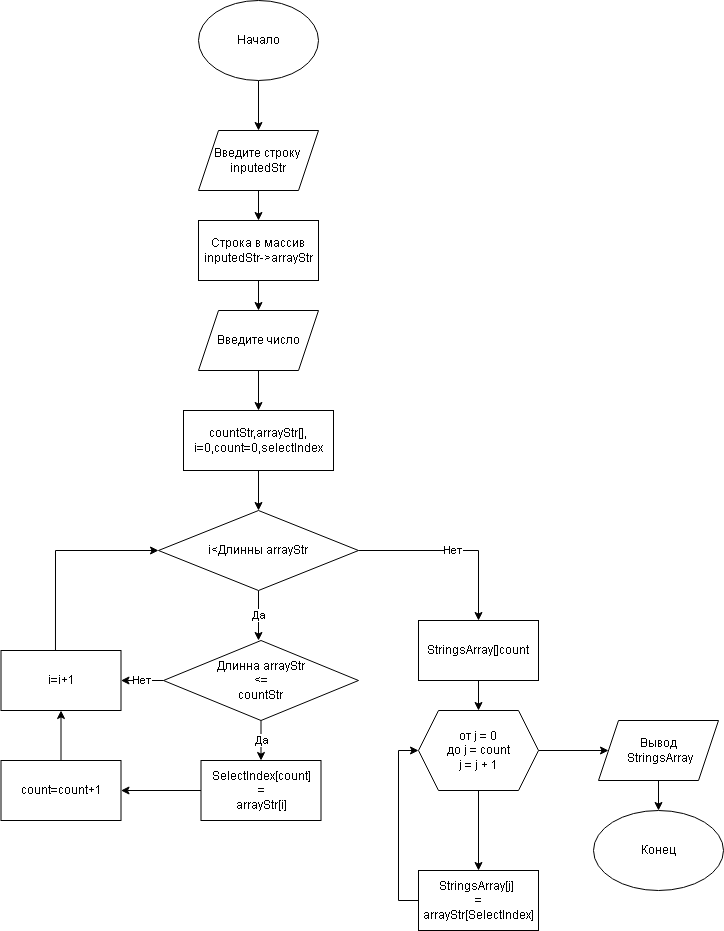

The diagram above was exported from draw.io. Its source (the exported page's mxGraphModel, read from the mxfile embedded in the PNG):
<mxGraphModel dx="794" dy="708" grid="1" gridSize="10" guides="1" tooltips="1" connect="1" arrows="1" fold="1" page="1" pageScale="1" pageWidth="827" pageHeight="1169" math="0" shadow="0">
  <root>
    <mxCell id="WIyWlLk6GJQsqaUBKTNV-0" />
    <mxCell id="WIyWlLk6GJQsqaUBKTNV-1" parent="WIyWlLk6GJQsqaUBKTNV-0" />
    <mxCell id="CdQbcW4OpXcsLQWfWBWQ-3" value="" style="edgeStyle=orthogonalEdgeStyle;rounded=0;orthogonalLoop=1;jettySize=auto;html=1;" edge="1" parent="WIyWlLk6GJQsqaUBKTNV-1" source="CdQbcW4OpXcsLQWfWBWQ-1" target="CdQbcW4OpXcsLQWfWBWQ-2">
      <mxGeometry relative="1" as="geometry" />
    </mxCell>
    <mxCell id="CdQbcW4OpXcsLQWfWBWQ-1" value="Начало" style="ellipse;whiteSpace=wrap;html=1;" vertex="1" parent="WIyWlLk6GJQsqaUBKTNV-1">
      <mxGeometry x="320" y="10" width="120" height="80" as="geometry" />
    </mxCell>
    <mxCell id="CdQbcW4OpXcsLQWfWBWQ-5" value="" style="edgeStyle=orthogonalEdgeStyle;rounded=0;orthogonalLoop=1;jettySize=auto;html=1;" edge="1" parent="WIyWlLk6GJQsqaUBKTNV-1" source="CdQbcW4OpXcsLQWfWBWQ-2" target="CdQbcW4OpXcsLQWfWBWQ-4">
      <mxGeometry relative="1" as="geometry" />
    </mxCell>
    <mxCell id="CdQbcW4OpXcsLQWfWBWQ-2" value="Введите строку&amp;nbsp;&lt;br&gt;inputedStr" style="shape=parallelogram;perimeter=parallelogramPerimeter;whiteSpace=wrap;html=1;fixedSize=1;" vertex="1" parent="WIyWlLk6GJQsqaUBKTNV-1">
      <mxGeometry x="320" y="140" width="120" height="60" as="geometry" />
    </mxCell>
    <mxCell id="CdQbcW4OpXcsLQWfWBWQ-12" value="" style="edgeStyle=orthogonalEdgeStyle;rounded=0;orthogonalLoop=1;jettySize=auto;html=1;" edge="1" parent="WIyWlLk6GJQsqaUBKTNV-1" source="CdQbcW4OpXcsLQWfWBWQ-4" target="CdQbcW4OpXcsLQWfWBWQ-10">
      <mxGeometry relative="1" as="geometry" />
    </mxCell>
    <mxCell id="CdQbcW4OpXcsLQWfWBWQ-4" value="Строка в массив&lt;br&gt;inputedStr-&amp;gt;arrayStr" style="rounded=0;whiteSpace=wrap;html=1;" vertex="1" parent="WIyWlLk6GJQsqaUBKTNV-1">
      <mxGeometry x="320" y="230" width="120" height="60" as="geometry" />
    </mxCell>
    <mxCell id="CdQbcW4OpXcsLQWfWBWQ-9" value="" style="edgeStyle=orthogonalEdgeStyle;rounded=0;orthogonalLoop=1;jettySize=auto;html=1;" edge="1" parent="WIyWlLk6GJQsqaUBKTNV-1" source="CdQbcW4OpXcsLQWfWBWQ-6" target="CdQbcW4OpXcsLQWfWBWQ-8">
      <mxGeometry relative="1" as="geometry" />
    </mxCell>
    <mxCell id="CdQbcW4OpXcsLQWfWBWQ-6" value="countStr,arrayStr[],&lt;br&gt;i=0,count=0,selectIndex" style="rounded=0;whiteSpace=wrap;html=1;" vertex="1" parent="WIyWlLk6GJQsqaUBKTNV-1">
      <mxGeometry x="305" y="420" width="150" height="60" as="geometry" />
    </mxCell>
    <mxCell id="CdQbcW4OpXcsLQWfWBWQ-15" value="Да" style="edgeStyle=orthogonalEdgeStyle;rounded=0;orthogonalLoop=1;jettySize=auto;html=1;" edge="1" parent="WIyWlLk6GJQsqaUBKTNV-1" source="CdQbcW4OpXcsLQWfWBWQ-8">
      <mxGeometry relative="1" as="geometry">
        <mxPoint x="380" y="650" as="targetPoint" />
      </mxGeometry>
    </mxCell>
    <mxCell id="CdQbcW4OpXcsLQWfWBWQ-26" value="Нет" style="edgeStyle=orthogonalEdgeStyle;rounded=0;orthogonalLoop=1;jettySize=auto;html=1;" edge="1" parent="WIyWlLk6GJQsqaUBKTNV-1" source="CdQbcW4OpXcsLQWfWBWQ-8" target="CdQbcW4OpXcsLQWfWBWQ-25">
      <mxGeometry relative="1" as="geometry" />
    </mxCell>
    <mxCell id="CdQbcW4OpXcsLQWfWBWQ-8" value="i&amp;lt;Длинны arrayStr" style="rhombus;whiteSpace=wrap;html=1;rounded=0;" vertex="1" parent="WIyWlLk6GJQsqaUBKTNV-1">
      <mxGeometry x="280" y="520" width="200" height="80" as="geometry" />
    </mxCell>
    <mxCell id="CdQbcW4OpXcsLQWfWBWQ-13" value="" style="edgeStyle=orthogonalEdgeStyle;rounded=0;orthogonalLoop=1;jettySize=auto;html=1;" edge="1" parent="WIyWlLk6GJQsqaUBKTNV-1" source="CdQbcW4OpXcsLQWfWBWQ-10" target="CdQbcW4OpXcsLQWfWBWQ-6">
      <mxGeometry relative="1" as="geometry" />
    </mxCell>
    <mxCell id="CdQbcW4OpXcsLQWfWBWQ-10" value="Введите число" style="shape=parallelogram;perimeter=parallelogramPerimeter;whiteSpace=wrap;html=1;fixedSize=1;" vertex="1" parent="WIyWlLk6GJQsqaUBKTNV-1">
      <mxGeometry x="320" y="320" width="120" height="60" as="geometry" />
    </mxCell>
    <mxCell id="CdQbcW4OpXcsLQWfWBWQ-18" value="Да" style="edgeStyle=orthogonalEdgeStyle;rounded=0;orthogonalLoop=1;jettySize=auto;html=1;" edge="1" parent="WIyWlLk6GJQsqaUBKTNV-1" source="CdQbcW4OpXcsLQWfWBWQ-16" target="CdQbcW4OpXcsLQWfWBWQ-17">
      <mxGeometry relative="1" as="geometry" />
    </mxCell>
    <mxCell id="CdQbcW4OpXcsLQWfWBWQ-24" value="Нет" style="edgeStyle=orthogonalEdgeStyle;rounded=0;orthogonalLoop=1;jettySize=auto;html=1;exitX=0;exitY=0.5;exitDx=0;exitDy=0;entryX=1;entryY=0.5;entryDx=0;entryDy=0;" edge="1" parent="WIyWlLk6GJQsqaUBKTNV-1" source="CdQbcW4OpXcsLQWfWBWQ-16" target="CdQbcW4OpXcsLQWfWBWQ-21">
      <mxGeometry relative="1" as="geometry" />
    </mxCell>
    <mxCell id="CdQbcW4OpXcsLQWfWBWQ-16" value="Длинна arrayStr&lt;br style=&quot;border-color: var(--border-color);&quot;&gt;&amp;nbsp;&amp;lt;=&amp;nbsp;&lt;br style=&quot;border-color: var(--border-color);&quot;&gt;countStr" style="rhombus;whiteSpace=wrap;html=1;" vertex="1" parent="WIyWlLk6GJQsqaUBKTNV-1">
      <mxGeometry x="285" y="650" width="195" height="80" as="geometry" />
    </mxCell>
    <mxCell id="CdQbcW4OpXcsLQWfWBWQ-20" value="" style="edgeStyle=orthogonalEdgeStyle;rounded=0;orthogonalLoop=1;jettySize=auto;html=1;" edge="1" parent="WIyWlLk6GJQsqaUBKTNV-1" source="CdQbcW4OpXcsLQWfWBWQ-17" target="CdQbcW4OpXcsLQWfWBWQ-19">
      <mxGeometry relative="1" as="geometry" />
    </mxCell>
    <mxCell id="CdQbcW4OpXcsLQWfWBWQ-17" value="SelectIndex[count]&lt;br&gt;=&lt;br&gt;arrayStr[i]" style="whiteSpace=wrap;html=1;" vertex="1" parent="WIyWlLk6GJQsqaUBKTNV-1">
      <mxGeometry x="322.5" y="770" width="120" height="60" as="geometry" />
    </mxCell>
    <mxCell id="CdQbcW4OpXcsLQWfWBWQ-22" value="" style="edgeStyle=orthogonalEdgeStyle;rounded=0;orthogonalLoop=1;jettySize=auto;html=1;" edge="1" parent="WIyWlLk6GJQsqaUBKTNV-1" source="CdQbcW4OpXcsLQWfWBWQ-19" target="CdQbcW4OpXcsLQWfWBWQ-21">
      <mxGeometry relative="1" as="geometry" />
    </mxCell>
    <mxCell id="CdQbcW4OpXcsLQWfWBWQ-19" value="count=count+1" style="whiteSpace=wrap;html=1;" vertex="1" parent="WIyWlLk6GJQsqaUBKTNV-1">
      <mxGeometry x="122.5" y="770" width="120" height="60" as="geometry" />
    </mxCell>
    <mxCell id="CdQbcW4OpXcsLQWfWBWQ-23" style="edgeStyle=orthogonalEdgeStyle;rounded=0;orthogonalLoop=1;jettySize=auto;html=1;entryX=0;entryY=0.5;entryDx=0;entryDy=0;exitX=0.454;exitY=0;exitDx=0;exitDy=0;exitPerimeter=0;" edge="1" parent="WIyWlLk6GJQsqaUBKTNV-1" source="CdQbcW4OpXcsLQWfWBWQ-21" target="CdQbcW4OpXcsLQWfWBWQ-8">
      <mxGeometry relative="1" as="geometry" />
    </mxCell>
    <mxCell id="CdQbcW4OpXcsLQWfWBWQ-21" value="i=i+1" style="whiteSpace=wrap;html=1;" vertex="1" parent="WIyWlLk6GJQsqaUBKTNV-1">
      <mxGeometry x="122.5" y="660" width="120" height="60" as="geometry" />
    </mxCell>
    <mxCell id="CdQbcW4OpXcsLQWfWBWQ-30" value="" style="edgeStyle=orthogonalEdgeStyle;rounded=0;orthogonalLoop=1;jettySize=auto;html=1;" edge="1" parent="WIyWlLk6GJQsqaUBKTNV-1" source="CdQbcW4OpXcsLQWfWBWQ-25" target="CdQbcW4OpXcsLQWfWBWQ-29">
      <mxGeometry relative="1" as="geometry" />
    </mxCell>
    <mxCell id="CdQbcW4OpXcsLQWfWBWQ-25" value="StringsArray[]count" style="whiteSpace=wrap;html=1;rounded=0;" vertex="1" parent="WIyWlLk6GJQsqaUBKTNV-1">
      <mxGeometry x="540" y="630" width="120" height="60" as="geometry" />
    </mxCell>
    <mxCell id="CdQbcW4OpXcsLQWfWBWQ-34" style="edgeStyle=orthogonalEdgeStyle;rounded=0;orthogonalLoop=1;jettySize=auto;html=1;exitX=0;exitY=0.5;exitDx=0;exitDy=0;entryX=0;entryY=0.5;entryDx=0;entryDy=0;" edge="1" parent="WIyWlLk6GJQsqaUBKTNV-1" source="CdQbcW4OpXcsLQWfWBWQ-28" target="CdQbcW4OpXcsLQWfWBWQ-29">
      <mxGeometry relative="1" as="geometry" />
    </mxCell>
    <mxCell id="CdQbcW4OpXcsLQWfWBWQ-28" value="StringsArray[j]&amp;nbsp;&lt;br&gt;=&lt;br&gt;arrayStr[SelectIndex]" style="whiteSpace=wrap;html=1;rounded=0;" vertex="1" parent="WIyWlLk6GJQsqaUBKTNV-1">
      <mxGeometry x="540" y="880" width="120" height="60" as="geometry" />
    </mxCell>
    <mxCell id="CdQbcW4OpXcsLQWfWBWQ-31" value="" style="edgeStyle=orthogonalEdgeStyle;rounded=0;orthogonalLoop=1;jettySize=auto;html=1;" edge="1" parent="WIyWlLk6GJQsqaUBKTNV-1" source="CdQbcW4OpXcsLQWfWBWQ-29" target="CdQbcW4OpXcsLQWfWBWQ-28">
      <mxGeometry relative="1" as="geometry" />
    </mxCell>
    <mxCell id="CdQbcW4OpXcsLQWfWBWQ-33" value="" style="edgeStyle=orthogonalEdgeStyle;rounded=0;orthogonalLoop=1;jettySize=auto;html=1;" edge="1" parent="WIyWlLk6GJQsqaUBKTNV-1" source="CdQbcW4OpXcsLQWfWBWQ-29" target="CdQbcW4OpXcsLQWfWBWQ-32">
      <mxGeometry relative="1" as="geometry" />
    </mxCell>
    <mxCell id="CdQbcW4OpXcsLQWfWBWQ-29" value="от j = 0&lt;br style=&quot;border-color: var(--border-color);&quot;&gt;до j = count&lt;br style=&quot;border-color: var(--border-color);&quot;&gt;j = j + 1" style="shape=hexagon;perimeter=hexagonPerimeter2;whiteSpace=wrap;html=1;fixedSize=1;rounded=0;" vertex="1" parent="WIyWlLk6GJQsqaUBKTNV-1">
      <mxGeometry x="540" y="720" width="120" height="80" as="geometry" />
    </mxCell>
    <mxCell id="CdQbcW4OpXcsLQWfWBWQ-36" value="" style="edgeStyle=orthogonalEdgeStyle;rounded=0;orthogonalLoop=1;jettySize=auto;html=1;" edge="1" parent="WIyWlLk6GJQsqaUBKTNV-1" source="CdQbcW4OpXcsLQWfWBWQ-32" target="CdQbcW4OpXcsLQWfWBWQ-35">
      <mxGeometry relative="1" as="geometry" />
    </mxCell>
    <mxCell id="CdQbcW4OpXcsLQWfWBWQ-32" value="Вывод&lt;br&gt;&amp;nbsp;StringsArray" style="shape=parallelogram;perimeter=parallelogramPerimeter;whiteSpace=wrap;html=1;fixedSize=1;rounded=0;" vertex="1" parent="WIyWlLk6GJQsqaUBKTNV-1">
      <mxGeometry x="720" y="730" width="120" height="60" as="geometry" />
    </mxCell>
    <mxCell id="CdQbcW4OpXcsLQWfWBWQ-35" value="Конец" style="ellipse;whiteSpace=wrap;html=1;rounded=0;" vertex="1" parent="WIyWlLk6GJQsqaUBKTNV-1">
      <mxGeometry x="715" y="820" width="130" height="80" as="geometry" />
    </mxCell>
  </root>
</mxGraphModel>